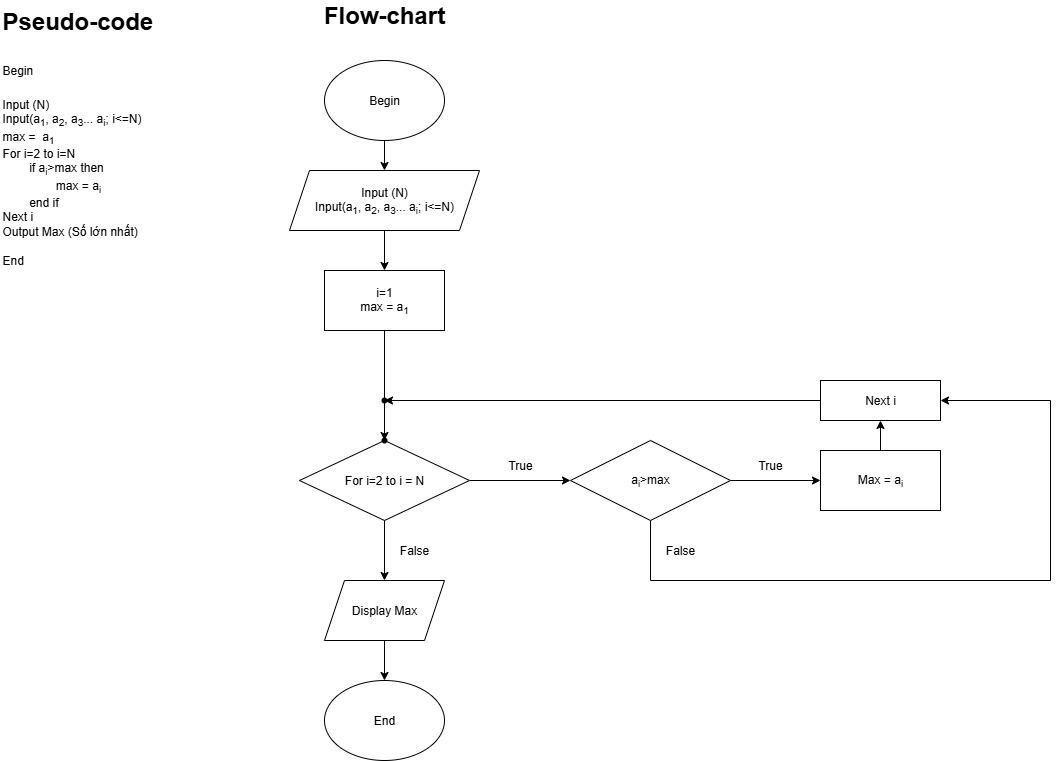

The diagram above was exported from draw.io. Its source (the exported page's mxGraphModel, read from the mxfile embedded in the PNG):
<mxGraphModel dx="758" dy="382" grid="1" gridSize="10" guides="1" tooltips="1" connect="1" arrows="1" fold="1" page="1" pageScale="1" pageWidth="827" pageHeight="1169" math="0" shadow="0">
  <root>
    <mxCell id="0" />
    <mxCell id="1" parent="0" />
    <mxCell id="dr523ObDgHRPeoAaerhO-1" value="&lt;h1 style=&quot;margin-top: 0px;&quot;&gt;&lt;span style=&quot;background-color: transparent; color: light-dark(rgb(0, 0, 0), rgb(255, 255, 255));&quot;&gt;Pseudo-code&lt;/span&gt;&lt;/h1&gt;&lt;h1 style=&quot;margin-top: 0px;&quot;&gt;&lt;span style=&quot;font-size: 12px; font-weight: 400;&quot;&gt;Begin&lt;/span&gt;&lt;/h1&gt;&lt;div&gt;&lt;span style=&quot;font-size: 12px; font-weight: 400;&quot;&gt;Input (N)&lt;/span&gt;&lt;/div&gt;&lt;div&gt;&lt;span style=&quot;font-size: 12px; font-weight: 400;&quot;&gt;Input(a&lt;sub&gt;1&lt;/sub&gt;, a&lt;sub&gt;2&lt;/sub&gt;, a&lt;sub&gt;3&lt;/sub&gt;... a&lt;sub&gt;i&lt;/sub&gt;; i&amp;lt;=N)&lt;/span&gt;&lt;/div&gt;&lt;div&gt;&lt;span style=&quot;font-size: 12px; font-weight: 400;&quot;&gt;max =&amp;nbsp; a&lt;sub&gt;1&lt;/sub&gt;&lt;/span&gt;&lt;/div&gt;&lt;div&gt;For i=2 to i=N&lt;/div&gt;&lt;div&gt;&lt;span style=&quot;white-space: pre;&quot;&gt;&#09;&lt;/span&gt;if a&lt;sub&gt;i&lt;/sub&gt;&amp;gt;max then&lt;/div&gt;&lt;div&gt;&lt;span style=&quot;white-space: pre;&quot;&gt;&#09;&lt;/span&gt;&lt;span style=&quot;white-space: pre;&quot;&gt;&#09;&lt;/span&gt;max = a&lt;sub&gt;i&lt;/sub&gt;&lt;/div&gt;&lt;div&gt;&lt;span style=&quot;white-space: pre;&quot;&gt;&#09;&lt;/span&gt;end if&lt;/div&gt;&lt;div&gt;Next i&lt;/div&gt;&lt;div&gt;Output Max (Số lớn nhất)&lt;/div&gt;&lt;div&gt;&lt;br&gt;&lt;/div&gt;&lt;div&gt;End&lt;/div&gt;&lt;div&gt;&lt;br&gt;&lt;/div&gt;" style="text;html=1;whiteSpace=wrap;overflow=hidden;rounded=0;" parent="1" vertex="1">
      <mxGeometry x="30" y="20" width="180" height="290" as="geometry" />
    </mxCell>
    <mxCell id="dr523ObDgHRPeoAaerhO-2" value="&lt;b&gt;&lt;font style=&quot;font-size: 24px;&quot;&gt;Flow-chart&lt;/font&gt;&lt;/b&gt;" style="text;html=1;align=center;verticalAlign=middle;whiteSpace=wrap;rounded=0;" parent="1" vertex="1">
      <mxGeometry x="319" y="20" width="190" height="30" as="geometry" />
    </mxCell>
    <mxCell id="Hfhnq50Lut_s0Cq94pIa-5" value="" style="edgeStyle=orthogonalEdgeStyle;rounded=0;orthogonalLoop=1;jettySize=auto;html=1;" parent="1" source="Hfhnq50Lut_s0Cq94pIa-1" target="Hfhnq50Lut_s0Cq94pIa-2" edge="1">
      <mxGeometry relative="1" as="geometry" />
    </mxCell>
    <mxCell id="Hfhnq50Lut_s0Cq94pIa-1" value="Begin" style="ellipse;whiteSpace=wrap;html=1;" parent="1" vertex="1">
      <mxGeometry x="354" y="80" width="120" height="80" as="geometry" />
    </mxCell>
    <mxCell id="OrFioPvDHBszfCDKCoK6-34" value="" style="edgeStyle=orthogonalEdgeStyle;rounded=0;orthogonalLoop=1;jettySize=auto;html=1;" edge="1" parent="1" source="Hfhnq50Lut_s0Cq94pIa-2" target="OrFioPvDHBszfCDKCoK6-1">
      <mxGeometry relative="1" as="geometry" />
    </mxCell>
    <mxCell id="Hfhnq50Lut_s0Cq94pIa-2" value="Input (N)&lt;br&gt;&lt;span style=&quot;text-align: left;&quot;&gt;Input(a&lt;/span&gt;&lt;sub style=&quot;text-align: left;&quot;&gt;1&lt;/sub&gt;&lt;span style=&quot;text-align: left;&quot;&gt;, a&lt;/span&gt;&lt;sub style=&quot;text-align: left;&quot;&gt;2&lt;/sub&gt;&lt;span style=&quot;text-align: left;&quot;&gt;, a&lt;/span&gt;&lt;sub style=&quot;text-align: left;&quot;&gt;3&lt;/sub&gt;&lt;span style=&quot;text-align: left;&quot;&gt;... a&lt;/span&gt;&lt;sub style=&quot;text-align: left;&quot;&gt;i&lt;/sub&gt;&lt;span style=&quot;text-align: left;&quot;&gt;; i&amp;lt;=N)&lt;/span&gt;" style="shape=parallelogram;perimeter=parallelogramPerimeter;whiteSpace=wrap;html=1;fixedSize=1;" parent="1" vertex="1">
      <mxGeometry x="319" y="190" width="190" height="60" as="geometry" />
    </mxCell>
    <mxCell id="Hfhnq50Lut_s0Cq94pIa-8" value="End" style="ellipse;whiteSpace=wrap;html=1;" parent="1" vertex="1">
      <mxGeometry x="354" y="700" width="120" height="80" as="geometry" />
    </mxCell>
    <mxCell id="OrFioPvDHBszfCDKCoK6-13" value="" style="edgeStyle=orthogonalEdgeStyle;rounded=0;orthogonalLoop=1;jettySize=auto;html=1;" edge="1" parent="1" source="OrFioPvDHBszfCDKCoK6-1" target="OrFioPvDHBszfCDKCoK6-8">
      <mxGeometry relative="1" as="geometry" />
    </mxCell>
    <mxCell id="OrFioPvDHBszfCDKCoK6-1" value="i=1&lt;div&gt;max = a&lt;sub&gt;1&lt;/sub&gt;&lt;/div&gt;" style="rounded=0;whiteSpace=wrap;html=1;" vertex="1" parent="1">
      <mxGeometry x="354" y="290" width="120" height="60" as="geometry" />
    </mxCell>
    <mxCell id="OrFioPvDHBszfCDKCoK6-19" value="" style="edgeStyle=orthogonalEdgeStyle;rounded=0;orthogonalLoop=1;jettySize=auto;html=1;" edge="1" parent="1" source="OrFioPvDHBszfCDKCoK6-2" target="OrFioPvDHBszfCDKCoK6-3">
      <mxGeometry relative="1" as="geometry" />
    </mxCell>
    <mxCell id="OrFioPvDHBszfCDKCoK6-2" value="For i=2 to i = N" style="rhombus;whiteSpace=wrap;html=1;" vertex="1" parent="1">
      <mxGeometry x="329" y="460" width="170" height="80" as="geometry" />
    </mxCell>
    <mxCell id="OrFioPvDHBszfCDKCoK6-18" value="" style="edgeStyle=orthogonalEdgeStyle;rounded=0;orthogonalLoop=1;jettySize=auto;html=1;" edge="1" parent="1" source="OrFioPvDHBszfCDKCoK6-3" target="OrFioPvDHBszfCDKCoK6-16">
      <mxGeometry relative="1" as="geometry" />
    </mxCell>
    <mxCell id="OrFioPvDHBszfCDKCoK6-3" value="a&lt;sub&gt;i&lt;/sub&gt;&amp;gt;max" style="rhombus;whiteSpace=wrap;html=1;" vertex="1" parent="1">
      <mxGeometry x="600" y="460" width="160" height="80" as="geometry" />
    </mxCell>
    <mxCell id="OrFioPvDHBszfCDKCoK6-15" value="" style="edgeStyle=orthogonalEdgeStyle;rounded=0;orthogonalLoop=1;jettySize=auto;html=1;" edge="1" parent="1" source="OrFioPvDHBszfCDKCoK6-6" target="OrFioPvDHBszfCDKCoK6-14">
      <mxGeometry relative="1" as="geometry" />
    </mxCell>
    <mxCell id="OrFioPvDHBszfCDKCoK6-6" value="Next i" style="rounded=0;whiteSpace=wrap;html=1;" vertex="1" parent="1">
      <mxGeometry x="850" y="400" width="120" height="40" as="geometry" />
    </mxCell>
    <mxCell id="OrFioPvDHBszfCDKCoK6-8" value="" style="shape=waypoint;sketch=0;size=6;pointerEvents=1;points=[];fillColor=default;resizable=0;rotatable=0;perimeter=centerPerimeter;snapToPoint=1;rounded=0;" vertex="1" parent="1">
      <mxGeometry x="404" y="450" width="20" height="20" as="geometry" />
    </mxCell>
    <mxCell id="OrFioPvDHBszfCDKCoK6-14" value="" style="shape=waypoint;sketch=0;size=6;pointerEvents=1;points=[];fillColor=default;resizable=0;rotatable=0;perimeter=centerPerimeter;snapToPoint=1;rounded=0;" vertex="1" parent="1">
      <mxGeometry x="404" y="410" width="20" height="20" as="geometry" />
    </mxCell>
    <mxCell id="OrFioPvDHBszfCDKCoK6-17" value="" style="edgeStyle=orthogonalEdgeStyle;rounded=0;orthogonalLoop=1;jettySize=auto;html=1;" edge="1" parent="1" source="OrFioPvDHBszfCDKCoK6-16" target="OrFioPvDHBszfCDKCoK6-6">
      <mxGeometry relative="1" as="geometry" />
    </mxCell>
    <mxCell id="OrFioPvDHBszfCDKCoK6-16" value="Max = a&lt;sub&gt;i&lt;/sub&gt;" style="rounded=0;whiteSpace=wrap;html=1;" vertex="1" parent="1">
      <mxGeometry x="850" y="470" width="120" height="60" as="geometry" />
    </mxCell>
    <mxCell id="OrFioPvDHBszfCDKCoK6-20" value="" style="endArrow=classic;html=1;rounded=0;entryX=1;entryY=0.5;entryDx=0;entryDy=0;" edge="1" parent="1" target="OrFioPvDHBszfCDKCoK6-6">
      <mxGeometry width="50" height="50" relative="1" as="geometry">
        <mxPoint x="1080" y="420" as="sourcePoint" />
        <mxPoint x="1310" y="360" as="targetPoint" />
      </mxGeometry>
    </mxCell>
    <mxCell id="OrFioPvDHBszfCDKCoK6-21" value="" style="endArrow=none;html=1;rounded=0;" edge="1" parent="1">
      <mxGeometry width="50" height="50" relative="1" as="geometry">
        <mxPoint x="680" y="600" as="sourcePoint" />
        <mxPoint x="680" y="540" as="targetPoint" />
      </mxGeometry>
    </mxCell>
    <mxCell id="OrFioPvDHBszfCDKCoK6-22" value="" style="endArrow=none;html=1;rounded=0;" edge="1" parent="1">
      <mxGeometry width="50" height="50" relative="1" as="geometry">
        <mxPoint x="680" y="600" as="sourcePoint" />
        <mxPoint x="1080" y="600" as="targetPoint" />
      </mxGeometry>
    </mxCell>
    <mxCell id="OrFioPvDHBszfCDKCoK6-23" value="" style="endArrow=none;html=1;rounded=0;" edge="1" parent="1">
      <mxGeometry width="50" height="50" relative="1" as="geometry">
        <mxPoint x="1080" y="600" as="sourcePoint" />
        <mxPoint x="1080" y="420" as="targetPoint" />
      </mxGeometry>
    </mxCell>
    <mxCell id="OrFioPvDHBszfCDKCoK6-24" value="" style="endArrow=classic;html=1;rounded=0;exitX=0.5;exitY=1;exitDx=0;exitDy=0;" edge="1" parent="1" source="OrFioPvDHBszfCDKCoK6-2">
      <mxGeometry width="50" height="50" relative="1" as="geometry">
        <mxPoint x="450" y="580" as="sourcePoint" />
        <mxPoint x="414" y="600" as="targetPoint" />
      </mxGeometry>
    </mxCell>
    <mxCell id="OrFioPvDHBszfCDKCoK6-29" value="" style="edgeStyle=orthogonalEdgeStyle;rounded=0;orthogonalLoop=1;jettySize=auto;html=1;" edge="1" parent="1" source="OrFioPvDHBszfCDKCoK6-26" target="Hfhnq50Lut_s0Cq94pIa-8">
      <mxGeometry relative="1" as="geometry" />
    </mxCell>
    <mxCell id="OrFioPvDHBszfCDKCoK6-26" value="Display Max" style="shape=parallelogram;perimeter=parallelogramPerimeter;whiteSpace=wrap;html=1;fixedSize=1;" vertex="1" parent="1">
      <mxGeometry x="354" y="600" width="120" height="60" as="geometry" />
    </mxCell>
    <mxCell id="OrFioPvDHBszfCDKCoK6-30" value="True" style="text;html=1;align=center;verticalAlign=middle;whiteSpace=wrap;rounded=0;" vertex="1" parent="1">
      <mxGeometry x="520" y="470" width="60" height="30" as="geometry" />
    </mxCell>
    <mxCell id="OrFioPvDHBszfCDKCoK6-31" value="True" style="text;html=1;align=center;verticalAlign=middle;whiteSpace=wrap;rounded=0;" vertex="1" parent="1">
      <mxGeometry x="770" y="470" width="60" height="30" as="geometry" />
    </mxCell>
    <mxCell id="OrFioPvDHBszfCDKCoK6-32" value="False" style="text;html=1;align=center;verticalAlign=middle;whiteSpace=wrap;rounded=0;" vertex="1" parent="1">
      <mxGeometry x="414" y="554.5" width="60" height="30" as="geometry" />
    </mxCell>
    <mxCell id="OrFioPvDHBszfCDKCoK6-33" value="False" style="text;html=1;align=center;verticalAlign=middle;whiteSpace=wrap;rounded=0;" vertex="1" parent="1">
      <mxGeometry x="680" y="555" width="60" height="30" as="geometry" />
    </mxCell>
  </root>
</mxGraphModel>